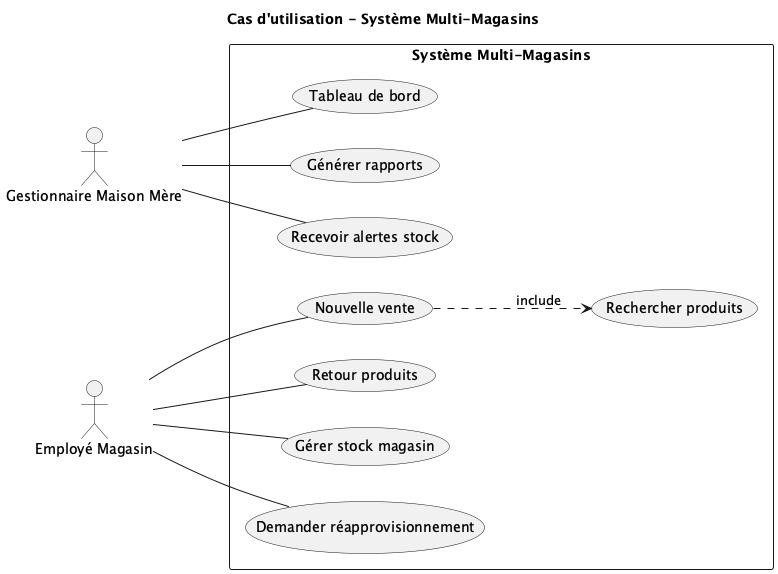

The diagram above was rendered by PlantUML. Its source (embedded in the PNG):
@startuml
left to right direction

actor "Gestionnaire Maison Mère" as GM
actor "Employé Magasin" as EM

rectangle "Système Multi-Magasins" {
  
  ' Fonctionnalités Gestionnaire
  usecase "Tableau de bord" as UC01
  usecase "Générer rapports" as UC02
  usecase "Recevoir alertes stock" as UC03
  
  ' Fonctionnalités Employé Magasin
  usecase "Nouvelle vente" as UC10
  usecase "Retour produits" as UC11
  usecase "Rechercher produits" as UC12
  usecase "Gérer stock magasin" as UC13
  usecase "Demander réapprovisionnement" as UC14
}

' Relations Gestionnaire
GM -- UC01
GM -- UC02
GM -- UC03

' Relations Employé
EM -- UC10
EM -- UC11
EM -- UC13
EM -- UC14

' Relations logiques
UC10 ..> UC12 : include

title Cas d'utilisation - Système Multi-Magasins
@enduml